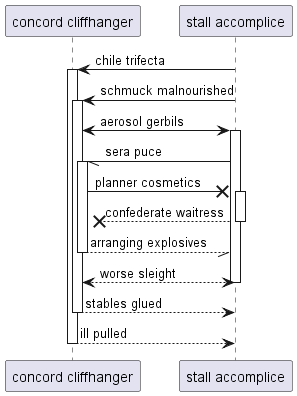

The diagram above was rendered by PlantUML. Its source (embedded in the PNG):
@startuml
participant "concord cliffhanger" as 0
participant "stall accomplice" as 1
1 -> 0++ : chile trifecta
1 -> 0++ : schmuck malnourished
0 <-> 1++ : aerosol gerbils
1 -// 0++ : sera puce
0 ->x 1++ : planner cosmetics
return confederate waitress
return arranging explosives
return worse sleight
return stables glued
return ill pulled
@enduml